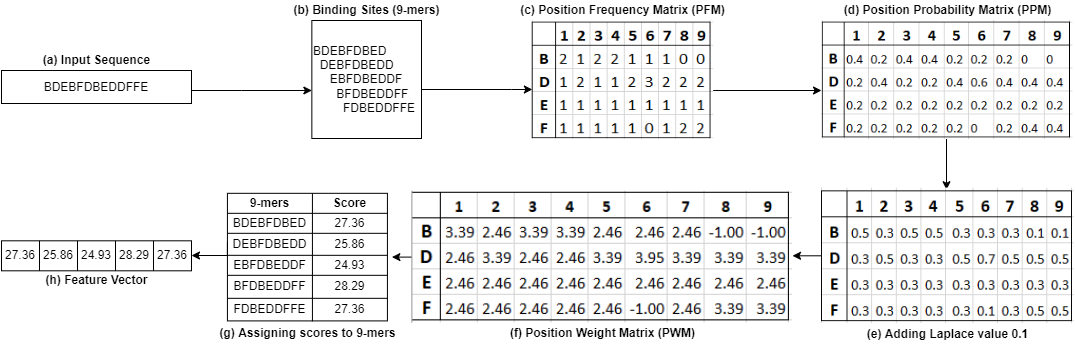

The diagram above was exported from draw.io. Its source (the exported page's mxGraphModel, read from the mxfile embedded in the PNG):
<mxGraphModel dx="2512" dy="705" grid="1" gridSize="10" guides="1" tooltips="1" connect="1" arrows="1" fold="1" page="1" pageScale="1" pageWidth="850" pageHeight="1100" math="0" shadow="0">
  <root>
    <mxCell id="0" />
    <mxCell id="1" parent="0" />
    <mxCell id="MHSuj3MB0YoFpCyju_Ou-250" value="" style="edgeStyle=orthogonalEdgeStyle;rounded=0;orthogonalLoop=1;jettySize=auto;html=1;fontColor=#000000;" parent="1" edge="1">
      <mxGeometry relative="1" as="geometry">
        <mxPoint x="120" y="210" as="sourcePoint" />
        <mxPoint x="240.3499999999999" y="210" as="targetPoint" />
        <Array as="points">
          <mxPoint x="170" y="210" />
          <mxPoint x="170" y="210" />
        </Array>
      </mxGeometry>
    </mxCell>
    <mxCell id="MHSuj3MB0YoFpCyju_Ou-2" value="BDEBFDBEDDFFE" style="rounded=0;whiteSpace=wrap;html=1;strokeWidth=1;strokeColor=default;" parent="1" vertex="1">
      <mxGeometry x="-70" y="190" width="190" height="33" as="geometry" />
    </mxCell>
    <mxCell id="MHSuj3MB0YoFpCyju_Ou-286" value="" style="edgeStyle=orthogonalEdgeStyle;rounded=0;orthogonalLoop=1;jettySize=auto;html=1;fontColor=#000000;" parent="1" source="MHSuj3MB0YoFpCyju_Ou-4" edge="1">
      <mxGeometry relative="1" as="geometry">
        <mxPoint x="460.8800000000001" y="209" as="targetPoint" />
        <Array as="points">
          <mxPoint x="440" y="209" />
          <mxPoint x="440" y="209" />
        </Array>
      </mxGeometry>
    </mxCell>
    <mxCell id="MHSuj3MB0YoFpCyju_Ou-4" value="&lt;div&gt;BDEBFDBED&lt;/div&gt;&lt;div&gt;&amp;nbsp; DEBFDBEDD&lt;/div&gt;&lt;div&gt;&amp;nbsp; &amp;nbsp; &amp;nbsp;EBFDBEDDF&lt;/div&gt;&lt;div&gt;&amp;nbsp; &amp;nbsp; &amp;nbsp; &amp;nbsp;BFDBEDDFF&lt;/div&gt;&lt;div&gt;&amp;nbsp; &amp;nbsp; &amp;nbsp; &amp;nbsp; &amp;nbsp;FDBEDDFFE&lt;/div&gt;" style="whiteSpace=wrap;html=1;rounded=0;strokeWidth=1;align=left;" parent="1" vertex="1">
      <mxGeometry x="240.35" y="140" width="109.65" height="118" as="geometry" />
    </mxCell>
    <mxCell id="MHSuj3MB0YoFpCyju_Ou-174" value="&lt;b&gt;(g) Assigning scores to 9-mers&lt;/b&gt;" style="text;html=1;align=center;verticalAlign=middle;resizable=0;points=[];autosize=1;strokeColor=none;fillColor=none;" parent="1" vertex="1">
      <mxGeometry x="140.93" y="442.51" width="190" height="20" as="geometry" />
    </mxCell>
    <mxCell id="MHSuj3MB0YoFpCyju_Ou-175" value="&lt;b&gt;(a) Input Sequence&lt;/b&gt;" style="text;html=1;align=center;verticalAlign=middle;resizable=0;points=[];autosize=1;strokeColor=none;fillColor=none;" parent="1" vertex="1">
      <mxGeometry x="-35.00000000000001" y="170" width="120" height="20" as="geometry" />
    </mxCell>
    <mxCell id="knvLgBzNpG7EIjBDVRB1-5" value="&lt;b&gt;(b) Binding Sites&amp;nbsp;&lt;/b&gt;&lt;b&gt;(9-mers)&lt;/b&gt;" style="text;html=1;align=center;verticalAlign=middle;resizable=0;points=[];autosize=1;strokeColor=none;fillColor=none;" parent="1" vertex="1">
      <mxGeometry x="215.17" y="120" width="160" height="20" as="geometry" />
    </mxCell>
    <mxCell id="knvLgBzNpG7EIjBDVRB1-52" value="&lt;b&gt;(h) Feature Vector&lt;/b&gt;" style="text;html=1;align=center;verticalAlign=middle;resizable=0;points=[];autosize=1;strokeColor=none;fillColor=none;" parent="1" vertex="1">
      <mxGeometry x="-35" y="390.31" width="120" height="20" as="geometry" />
    </mxCell>
    <mxCell id="MHSuj3MB0YoFpCyju_Ou-193" value="" style="shape=table;startSize=0;container=1;collapsible=0;childLayout=tableLayout;fontColor=default;strokeColor=default;strokeWidth=1;" parent="1" vertex="1">
      <mxGeometry x="155.93" y="312.82000000000005" width="160" height="127.59" as="geometry" />
    </mxCell>
    <mxCell id="MHSuj3MB0YoFpCyju_Ou-197" value="" style="shape=partialRectangle;collapsible=0;dropTarget=0;fillColor=none;top=0;left=0;bottom=0;right=0;points=[[0,0.5],[1,0.5]];portConstraint=eastwest;fontColor=#FFAC4D;" parent="MHSuj3MB0YoFpCyju_Ou-193" vertex="1">
      <mxGeometry width="160" height="20" as="geometry" />
    </mxCell>
    <mxCell id="MHSuj3MB0YoFpCyju_Ou-198" value="&lt;font color=&quot;#000000&quot;&gt;&lt;b&gt;9-mers&lt;/b&gt;&lt;/font&gt;" style="shape=partialRectangle;html=1;whiteSpace=wrap;connectable=0;overflow=hidden;fillColor=none;top=0;left=0;bottom=0;right=0;pointerEvents=1;fontColor=#FFAC4D;" parent="MHSuj3MB0YoFpCyju_Ou-197" vertex="1">
      <mxGeometry width="85" height="20" as="geometry">
        <mxRectangle width="85" height="20" as="alternateBounds" />
      </mxGeometry>
    </mxCell>
    <mxCell id="MHSuj3MB0YoFpCyju_Ou-199" value="&lt;font color=&quot;#000000&quot;&gt;&lt;b&gt;Score&lt;/b&gt;&lt;/font&gt;" style="shape=partialRectangle;html=1;whiteSpace=wrap;connectable=0;overflow=hidden;fillColor=none;top=0;left=0;bottom=0;right=0;pointerEvents=1;fontColor=#FFAC4D;" parent="MHSuj3MB0YoFpCyju_Ou-197" vertex="1">
      <mxGeometry x="85" width="75" height="20" as="geometry">
        <mxRectangle width="75" height="20" as="alternateBounds" />
      </mxGeometry>
    </mxCell>
    <mxCell id="MHSuj3MB0YoFpCyju_Ou-200" value="" style="shape=partialRectangle;collapsible=0;dropTarget=0;fillColor=none;top=0;left=0;bottom=0;right=0;points=[[0,0.5],[1,0.5]];portConstraint=eastwest;fontColor=#FFAC4D;" parent="MHSuj3MB0YoFpCyju_Ou-193" vertex="1">
      <mxGeometry y="20" width="160" height="20" as="geometry" />
    </mxCell>
    <mxCell id="MHSuj3MB0YoFpCyju_Ou-201" value="&lt;font color=&quot;#000000&quot;&gt;BDEBFDBED&lt;/font&gt;" style="shape=partialRectangle;html=1;whiteSpace=wrap;connectable=0;overflow=hidden;fillColor=none;top=0;left=0;bottom=0;right=0;pointerEvents=1;fontColor=#FFAC4D;" parent="MHSuj3MB0YoFpCyju_Ou-200" vertex="1">
      <mxGeometry width="85" height="20" as="geometry">
        <mxRectangle width="85" height="20" as="alternateBounds" />
      </mxGeometry>
    </mxCell>
    <mxCell id="MHSuj3MB0YoFpCyju_Ou-202" value="&lt;font color=&quot;#000000&quot;&gt;27.36&lt;/font&gt;" style="shape=partialRectangle;html=1;whiteSpace=wrap;connectable=0;overflow=hidden;fillColor=none;top=0;left=0;bottom=0;right=0;pointerEvents=1;fontColor=#FFAC4D;" parent="MHSuj3MB0YoFpCyju_Ou-200" vertex="1">
      <mxGeometry x="85" width="75" height="20" as="geometry">
        <mxRectangle width="75" height="20" as="alternateBounds" />
      </mxGeometry>
    </mxCell>
    <mxCell id="MHSuj3MB0YoFpCyju_Ou-203" value="" style="shape=partialRectangle;collapsible=0;dropTarget=0;fillColor=none;top=0;left=0;bottom=0;right=0;points=[[0,0.5],[1,0.5]];portConstraint=eastwest;fontColor=#FFAC4D;" parent="MHSuj3MB0YoFpCyju_Ou-193" vertex="1">
      <mxGeometry y="40" width="160" height="22" as="geometry" />
    </mxCell>
    <mxCell id="MHSuj3MB0YoFpCyju_Ou-204" value="&lt;font color=&quot;#000000&quot;&gt;DEBFDBEDD&lt;/font&gt;" style="shape=partialRectangle;html=1;whiteSpace=wrap;connectable=0;overflow=hidden;fillColor=none;top=0;left=0;bottom=0;right=0;pointerEvents=1;fontColor=#FFAC4D;" parent="MHSuj3MB0YoFpCyju_Ou-203" vertex="1">
      <mxGeometry width="85" height="22" as="geometry">
        <mxRectangle width="85" height="22" as="alternateBounds" />
      </mxGeometry>
    </mxCell>
    <mxCell id="MHSuj3MB0YoFpCyju_Ou-205" value="&lt;font color=&quot;#000000&quot;&gt;25.86&lt;/font&gt;" style="shape=partialRectangle;html=1;whiteSpace=wrap;connectable=0;overflow=hidden;fillColor=none;top=0;left=0;bottom=0;right=0;pointerEvents=1;fontColor=#FFAC4D;" parent="MHSuj3MB0YoFpCyju_Ou-203" vertex="1">
      <mxGeometry x="85" width="75" height="22" as="geometry">
        <mxRectangle width="75" height="22" as="alternateBounds" />
      </mxGeometry>
    </mxCell>
    <mxCell id="MHSuj3MB0YoFpCyju_Ou-246" value="" style="shape=partialRectangle;collapsible=0;dropTarget=0;fillColor=none;top=0;left=0;bottom=0;right=0;points=[[0,0.5],[1,0.5]];portConstraint=eastwest;fontColor=#FFAC4D;" parent="MHSuj3MB0YoFpCyju_Ou-193" vertex="1">
      <mxGeometry y="62" width="160" height="20" as="geometry" />
    </mxCell>
    <mxCell id="MHSuj3MB0YoFpCyju_Ou-247" value="&lt;font color=&quot;#000000&quot;&gt;EBFDBEDDF&lt;/font&gt;" style="shape=partialRectangle;html=1;whiteSpace=wrap;connectable=0;overflow=hidden;fillColor=none;top=0;left=0;bottom=0;right=0;pointerEvents=1;fontColor=#FFAC4D;" parent="MHSuj3MB0YoFpCyju_Ou-246" vertex="1">
      <mxGeometry width="85" height="20" as="geometry">
        <mxRectangle width="85" height="20" as="alternateBounds" />
      </mxGeometry>
    </mxCell>
    <mxCell id="MHSuj3MB0YoFpCyju_Ou-248" value="&lt;font color=&quot;#000000&quot;&gt;24.93&lt;/font&gt;" style="shape=partialRectangle;html=1;whiteSpace=wrap;connectable=0;overflow=hidden;fillColor=none;top=0;left=0;bottom=0;right=0;pointerEvents=1;fontColor=#FFAC4D;" parent="MHSuj3MB0YoFpCyju_Ou-246" vertex="1">
      <mxGeometry x="85" width="75" height="20" as="geometry">
        <mxRectangle width="75" height="20" as="alternateBounds" />
      </mxGeometry>
    </mxCell>
    <mxCell id="MHSuj3MB0YoFpCyju_Ou-209" value="" style="shape=partialRectangle;collapsible=0;dropTarget=0;fillColor=none;top=0;left=0;bottom=0;right=0;points=[[0,0.5],[1,0.5]];portConstraint=eastwest;fontColor=#FFAC4D;" parent="MHSuj3MB0YoFpCyju_Ou-193" vertex="1">
      <mxGeometry y="82" width="160" height="23" as="geometry" />
    </mxCell>
    <mxCell id="MHSuj3MB0YoFpCyju_Ou-210" value="&lt;font color=&quot;#000000&quot;&gt;BFDBEDDFF&lt;/font&gt;" style="shape=partialRectangle;html=1;whiteSpace=wrap;connectable=0;overflow=hidden;fillColor=none;top=0;left=0;bottom=0;right=0;pointerEvents=1;fontColor=#FFAC4D;" parent="MHSuj3MB0YoFpCyju_Ou-209" vertex="1">
      <mxGeometry width="85" height="23" as="geometry">
        <mxRectangle width="85" height="23" as="alternateBounds" />
      </mxGeometry>
    </mxCell>
    <mxCell id="MHSuj3MB0YoFpCyju_Ou-211" value="&lt;font color=&quot;#000000&quot;&gt;28.29&lt;/font&gt;" style="shape=partialRectangle;html=1;whiteSpace=wrap;connectable=0;overflow=hidden;fillColor=none;top=0;left=0;bottom=0;right=0;pointerEvents=1;fontColor=#FFAC4D;" parent="MHSuj3MB0YoFpCyju_Ou-209" vertex="1">
      <mxGeometry x="85" width="75" height="23" as="geometry">
        <mxRectangle width="75" height="23" as="alternateBounds" />
      </mxGeometry>
    </mxCell>
    <mxCell id="MHSuj3MB0YoFpCyju_Ou-194" value="" style="shape=partialRectangle;collapsible=0;dropTarget=0;fillColor=none;top=0;left=0;bottom=0;right=0;points=[[0,0.5],[1,0.5]];portConstraint=eastwest;fontColor=#FFAC4D;" parent="MHSuj3MB0YoFpCyju_Ou-193" vertex="1">
      <mxGeometry y="105" width="160" height="23" as="geometry" />
    </mxCell>
    <mxCell id="MHSuj3MB0YoFpCyju_Ou-195" value="&lt;font color=&quot;#000000&quot;&gt;FDBEDDFFE&lt;/font&gt;" style="shape=partialRectangle;html=1;whiteSpace=wrap;connectable=0;overflow=hidden;fillColor=none;top=0;left=0;bottom=0;right=0;pointerEvents=1;fontColor=#FFAC4D;" parent="MHSuj3MB0YoFpCyju_Ou-194" vertex="1">
      <mxGeometry width="85" height="23" as="geometry">
        <mxRectangle width="85" height="23" as="alternateBounds" />
      </mxGeometry>
    </mxCell>
    <mxCell id="MHSuj3MB0YoFpCyju_Ou-196" value="&lt;font color=&quot;#000000&quot;&gt;27.36&lt;/font&gt;" style="shape=partialRectangle;html=1;whiteSpace=wrap;connectable=0;overflow=hidden;fillColor=none;top=0;left=0;bottom=0;right=0;pointerEvents=1;fontColor=#FFAC4D;" parent="MHSuj3MB0YoFpCyju_Ou-194" vertex="1">
      <mxGeometry x="85" width="75" height="23" as="geometry">
        <mxRectangle width="75" height="23" as="alternateBounds" />
      </mxGeometry>
    </mxCell>
    <mxCell id="MHSuj3MB0YoFpCyju_Ou-254" value="" style="shape=table;startSize=0;container=1;collapsible=0;childLayout=tableLayout;fontColor=#000000;strokeColor=default;strokeWidth=1;" parent="1" vertex="1">
      <mxGeometry x="-70" y="360.31" width="190" height="30" as="geometry" />
    </mxCell>
    <mxCell id="MHSuj3MB0YoFpCyju_Ou-255" value="" style="shape=partialRectangle;collapsible=0;dropTarget=0;fillColor=none;top=0;left=0;bottom=0;right=0;points=[[0,0.5],[1,0.5]];portConstraint=eastwest;fontColor=#000000;strokeColor=default;strokeWidth=2;" parent="MHSuj3MB0YoFpCyju_Ou-254" vertex="1">
      <mxGeometry width="190" height="30" as="geometry" />
    </mxCell>
    <mxCell id="MHSuj3MB0YoFpCyju_Ou-256" value="27.36" style="shape=partialRectangle;html=1;whiteSpace=wrap;connectable=0;overflow=hidden;fillColor=none;top=0;left=0;bottom=0;right=0;pointerEvents=1;fontColor=#000000;strokeColor=default;strokeWidth=2;" parent="MHSuj3MB0YoFpCyju_Ou-255" vertex="1">
      <mxGeometry width="38" height="30" as="geometry">
        <mxRectangle width="38" height="30" as="alternateBounds" />
      </mxGeometry>
    </mxCell>
    <mxCell id="MHSuj3MB0YoFpCyju_Ou-257" value="25.86" style="shape=partialRectangle;html=1;whiteSpace=wrap;connectable=0;overflow=hidden;fillColor=none;top=0;left=0;bottom=0;right=0;pointerEvents=1;fontColor=#000000;strokeColor=default;strokeWidth=2;" parent="MHSuj3MB0YoFpCyju_Ou-255" vertex="1">
      <mxGeometry x="38" width="38" height="30" as="geometry">
        <mxRectangle width="38" height="30" as="alternateBounds" />
      </mxGeometry>
    </mxCell>
    <mxCell id="MHSuj3MB0YoFpCyju_Ou-258" value="24.93" style="shape=partialRectangle;html=1;whiteSpace=wrap;connectable=0;overflow=hidden;fillColor=none;top=0;left=0;bottom=0;right=0;pointerEvents=1;fontColor=#000000;strokeColor=default;strokeWidth=2;" parent="MHSuj3MB0YoFpCyju_Ou-255" vertex="1">
      <mxGeometry x="76" width="38" height="30" as="geometry">
        <mxRectangle width="38" height="30" as="alternateBounds" />
      </mxGeometry>
    </mxCell>
    <mxCell id="MHSuj3MB0YoFpCyju_Ou-259" value="28.29" style="shape=partialRectangle;html=1;whiteSpace=wrap;connectable=0;overflow=hidden;fillColor=none;top=0;left=0;bottom=0;right=0;pointerEvents=1;fontColor=#000000;strokeColor=default;strokeWidth=2;" parent="MHSuj3MB0YoFpCyju_Ou-255" vertex="1">
      <mxGeometry x="114" width="38" height="30" as="geometry">
        <mxRectangle width="38" height="30" as="alternateBounds" />
      </mxGeometry>
    </mxCell>
    <mxCell id="MHSuj3MB0YoFpCyju_Ou-260" value="27.36" style="shape=partialRectangle;html=1;whiteSpace=wrap;connectable=0;overflow=hidden;fillColor=none;top=0;left=0;bottom=0;right=0;pointerEvents=1;fontColor=#000000;strokeColor=default;strokeWidth=2;" parent="MHSuj3MB0YoFpCyju_Ou-255" vertex="1">
      <mxGeometry x="152" width="38" height="30" as="geometry">
        <mxRectangle width="38" height="30" as="alternateBounds" />
      </mxGeometry>
    </mxCell>
    <mxCell id="MHSuj3MB0YoFpCyju_Ou-269" value="&lt;b&gt;(f) Position Weight Matrix (PWM)&lt;/b&gt;" style="text;html=1;align=center;verticalAlign=middle;resizable=0;points=[];autosize=1;strokeColor=none;fillColor=none;" parent="1" vertex="1">
      <mxGeometry x="430.72999999999996" y="442.51" width="200" height="20" as="geometry" />
    </mxCell>
    <mxCell id="MHSuj3MB0YoFpCyju_Ou-272" value="&lt;b&gt;(d) Position Probability Matrix (PPM)&lt;/b&gt;" style="text;html=1;align=center;verticalAlign=middle;resizable=0;points=[];autosize=1;strokeColor=none;fillColor=none;" parent="1" vertex="1">
      <mxGeometry x="766.37" y="120" width="220" height="20" as="geometry" />
    </mxCell>
    <mxCell id="MHSuj3MB0YoFpCyju_Ou-285" value="" style="edgeStyle=orthogonalEdgeStyle;rounded=0;orthogonalLoop=1;jettySize=auto;html=1;fontColor=#000000;" parent="1" edge="1">
      <mxGeometry relative="1" as="geometry">
        <mxPoint x="630" y="210" as="sourcePoint" />
        <mxPoint x="750" y="210" as="targetPoint" />
        <Array as="points">
          <mxPoint x="750" y="210" />
        </Array>
      </mxGeometry>
    </mxCell>
    <mxCell id="MHSuj3MB0YoFpCyju_Ou-274" value="&lt;b&gt;(c) Position Frequency Matrix (PFM)&lt;/b&gt;" style="text;html=1;align=center;verticalAlign=middle;resizable=0;points=[];autosize=1;strokeColor=none;fillColor=none;" parent="1" vertex="1">
      <mxGeometry x="441.4699999999999" y="120" width="220" height="20" as="geometry" />
    </mxCell>
    <mxCell id="MHSuj3MB0YoFpCyju_Ou-282" value="&lt;b&gt;(e) Adding Laplace value 0.1&lt;/b&gt;" style="text;html=1;align=center;verticalAlign=middle;resizable=0;points=[];autosize=1;strokeColor=none;fillColor=none;" parent="1" vertex="1">
      <mxGeometry x="786.37" y="443.62" width="180" height="20" as="geometry" />
    </mxCell>
    <mxCell id="MHSuj3MB0YoFpCyju_Ou-294" value="" style="edgeStyle=orthogonalEdgeStyle;rounded=0;orthogonalLoop=1;jettySize=auto;html=1;fontColor=#000000;" parent="1" edge="1">
      <mxGeometry relative="1" as="geometry">
        <mxPoint x="750" y="375.29999999999995" as="sourcePoint" />
        <mxPoint x="721" y="376" as="targetPoint" />
      </mxGeometry>
    </mxCell>
    <mxCell id="MHSuj3MB0YoFpCyju_Ou-292" value="" style="edgeStyle=orthogonalEdgeStyle;rounded=0;orthogonalLoop=1;jettySize=auto;html=1;fontColor=#000000;" parent="1" edge="1">
      <mxGeometry relative="1" as="geometry">
        <mxPoint x="875" y="256.80999999999995" as="sourcePoint" />
        <mxPoint x="875" y="309.21000000000004" as="targetPoint" />
      </mxGeometry>
    </mxCell>
    <mxCell id="MHSuj3MB0YoFpCyju_Ou-296" value="" style="edgeStyle=orthogonalEdgeStyle;rounded=0;orthogonalLoop=1;jettySize=auto;html=1;fontColor=#000000;exitX=0;exitY=0.5;exitDx=0;exitDy=0;" parent="1" edge="1">
      <mxGeometry relative="1" as="geometry">
        <mxPoint x="155.92999999999984" y="361.82000000000016" as="sourcePoint" />
        <mxPoint x="120" y="375" as="targetPoint" />
        <Array as="points">
          <mxPoint x="156" y="375" />
        </Array>
      </mxGeometry>
    </mxCell>
    <mxCell id="MHSuj3MB0YoFpCyju_Ou-299" value="" style="edgeStyle=orthogonalEdgeStyle;rounded=0;orthogonalLoop=1;jettySize=auto;html=1;fontColor=#000000;" parent="1" source="MHSuj3MB0YoFpCyju_Ou-297" edge="1">
      <mxGeometry relative="1" as="geometry">
        <mxPoint x="320" y="377" as="targetPoint" />
      </mxGeometry>
    </mxCell>
    <mxCell id="MHSuj3MB0YoFpCyju_Ou-297" value="" style="shape=image;verticalLabelPosition=bottom;labelBackgroundColor=#ffffff;verticalAlign=top;aspect=fixed;imageAspect=0;image=data:image/png,(base64 omitted: 6368 chars);" parent="1" vertex="1">
      <mxGeometry x="340.35" y="310.71999999999997" width="380.77" height="131.79" as="geometry" />
    </mxCell>
    <mxCell id="MHSuj3MB0YoFpCyju_Ou-300" value="" style="shape=image;verticalLabelPosition=bottom;labelBackgroundColor=#ffffff;verticalAlign=top;aspect=fixed;imageAspect=0;image=data:image/png,(base64 omitted: 4296 chars);" parent="1" vertex="1">
      <mxGeometry x="460.74" y="140" width="181.46" height="119" as="geometry" />
    </mxCell>
    <mxCell id="MHSuj3MB0YoFpCyju_Ou-301" value="" style="shape=image;verticalLabelPosition=bottom;labelBackgroundColor=#ffffff;verticalAlign=top;aspect=fixed;imageAspect=0;image=data:image/png,(base64 omitted: 5532 chars);" parent="1" vertex="1">
      <mxGeometry x="750" y="140" width="251.45" height="119" as="geometry" />
    </mxCell>
    <mxCell id="MHSuj3MB0YoFpCyju_Ou-302" value="" style="shape=image;verticalLabelPosition=bottom;labelBackgroundColor=#ffffff;verticalAlign=top;aspect=fixed;imageAspect=0;image=data:image/png,(base64 omitted: 4572 chars);" parent="1" vertex="1">
      <mxGeometry x="750" y="307.62" width="252.75" height="135.38" as="geometry" />
    </mxCell>
  </root>
</mxGraphModel>